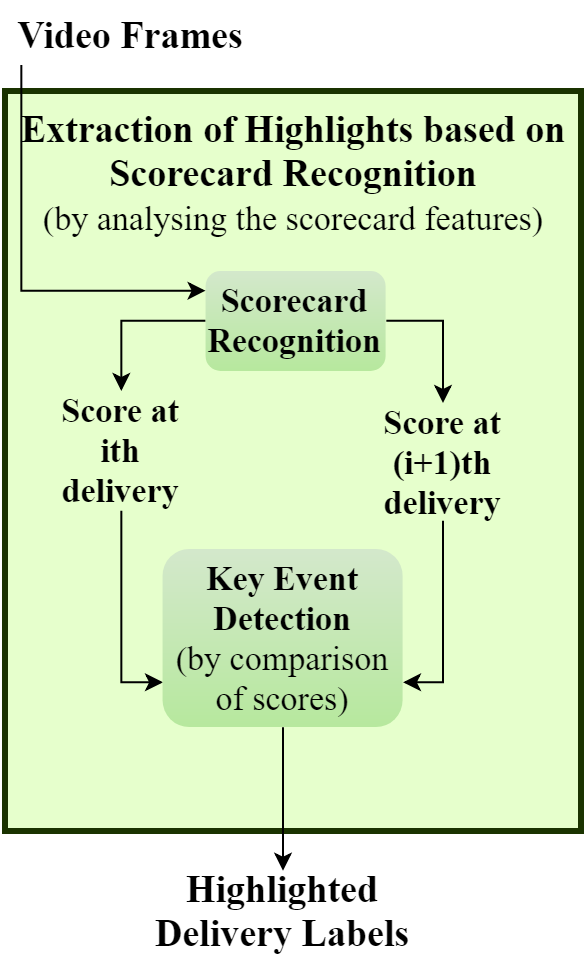

The diagram above was exported from draw.io. Its source (the exported page's mxGraphModel, read from the mxfile embedded in the PNG):
<mxGraphModel dx="700" dy="363" grid="1" gridSize="10" guides="1" tooltips="1" connect="1" arrows="1" fold="1" page="1" pageScale="1" pageWidth="1169" pageHeight="827" math="0" shadow="0">
  <root>
    <mxCell id="0" />
    <mxCell id="1" parent="0" />
    <mxCell id="2" value="&lt;font style=&quot;font-size: 19px&quot;&gt;Extraction of Highlights based on Scorecard Recognition&lt;br&gt;&lt;span style=&quot;font-weight: normal ; font-size: 17px&quot;&gt;(by&amp;nbsp;analysing&amp;nbsp;the scorecard features)&lt;/span&gt;&lt;/font&gt;&lt;br&gt;" style="rounded=0;whiteSpace=wrap;html=1;fontFamily=Times New Roman;fontStyle=1;labelBorderColor=none;fontSize=17;strokeWidth=3;fillColor=#E6FFCC;strokeColor=#1A3300;verticalAlign=top;gradientColor=none;gradientDirection=south;" vertex="1" parent="1">
      <mxGeometry x="1356" y="1083" width="288" height="370" as="geometry" />
    </mxCell>
    <mxCell id="3" style="edgeStyle=orthogonalEdgeStyle;rounded=0;html=1;exitX=0.5;exitY=1;exitDx=0;exitDy=0;entryX=0;entryY=0.75;entryDx=0;entryDy=0;startArrow=none;startFill=0;endArrow=classic;endFill=1;jettySize=auto;orthogonalLoop=1;" edge="1" source="4" target="11" parent="1">
      <mxGeometry relative="1" as="geometry" />
    </mxCell>
    <mxCell id="4" value="&lt;b&gt;&lt;font face=&quot;Times New Roman&quot; style=&quot;font-size: 17px&quot;&gt;Score at ith delivery&lt;/font&gt;&lt;/b&gt;" style="whiteSpace=wrap;html=1;dashed=1;strokeWidth=3;fillColor=none;strokeColor=none;fontSize=12;fontFamily=Helvetica;rounded=1;" vertex="1" parent="1">
      <mxGeometry x="1383.7857142857142" y="1233" width="60" height="60" as="geometry" />
    </mxCell>
    <mxCell id="5" style="edgeStyle=orthogonalEdgeStyle;rounded=0;html=1;exitX=0.5;exitY=1;exitDx=0;exitDy=0;entryX=1;entryY=0.75;entryDx=0;entryDy=0;startArrow=none;startFill=0;endArrow=classic;endFill=1;jettySize=auto;orthogonalLoop=1;" edge="1" source="6" target="11" parent="1">
      <mxGeometry relative="1" as="geometry" />
    </mxCell>
    <mxCell id="6" value="&lt;b&gt;&lt;font face=&quot;Times New Roman&quot; style=&quot;font-size: 17px&quot;&gt;Score at (i+1)th delivery&lt;/font&gt;&lt;/b&gt;" style="whiteSpace=wrap;html=1;dashed=1;strokeWidth=3;fillColor=none;strokeColor=none;fontSize=12;fontFamily=Helvetica;rounded=1;" vertex="1" parent="1">
      <mxGeometry x="1540" y="1239" width="70" height="59" as="geometry" />
    </mxCell>
    <mxCell id="7" style="edgeStyle=orthogonalEdgeStyle;rounded=0;html=1;startArrow=none;startFill=0;endArrow=classic;endFill=1;jettySize=auto;orthogonalLoop=1;" edge="1" source="9" target="4" parent="1">
      <mxGeometry relative="1" as="geometry" />
    </mxCell>
    <mxCell id="8" style="edgeStyle=orthogonalEdgeStyle;rounded=0;html=1;exitX=1;exitY=0.5;exitDx=0;exitDy=0;startArrow=none;startFill=0;endArrow=classic;endFill=1;jettySize=auto;orthogonalLoop=1;" edge="1" source="9" target="6" parent="1">
      <mxGeometry relative="1" as="geometry" />
    </mxCell>
    <mxCell id="9" value="&lt;font face=&quot;Times New Roman&quot; size=&quot;1&quot;&gt;&lt;b style=&quot;font-size: 17px&quot;&gt;Scorecard Recognition&lt;/b&gt;&lt;/font&gt;" style="rounded=1;whiteSpace=wrap;html=1;dashed=1;strokeWidth=1;fillColor=#D4E8CC;strokeColor=none;fontSize=12;fontFamily=Helvetica;gradientColor=#B7E89E;labelBackgroundColor=none;" vertex="1" parent="1">
      <mxGeometry x="1456.2857142857142" y="1173" width="90" height="50" as="geometry" />
    </mxCell>
    <mxCell id="10" style="edgeStyle=orthogonalEdgeStyle;rounded=0;html=1;exitX=0.5;exitY=1;exitDx=0;exitDy=0;entryX=0.5;entryY=0;entryDx=0;entryDy=0;startArrow=none;startFill=0;endArrow=classic;endFill=1;jettySize=auto;orthogonalLoop=1;" edge="1" source="11" target="12" parent="1">
      <mxGeometry relative="1" as="geometry">
        <Array as="points">
          <mxPoint x="1495" y="1440" />
          <mxPoint x="1495" y="1440" />
        </Array>
      </mxGeometry>
    </mxCell>
    <mxCell id="11" value="&lt;font style=&quot;font-size: 17px&quot; face=&quot;Times New Roman&quot;&gt;&lt;b&gt;Key Event Detection&lt;/b&gt;&lt;br&gt;(by comparison of scores)&lt;/font&gt;" style="rounded=1;whiteSpace=wrap;html=1;dashed=1;strokeWidth=1;fillColor=#D4E8CC;strokeColor=none;fontSize=12;fontFamily=Helvetica;gradientColor=#B7E89E;labelBackgroundColor=none;" vertex="1" parent="1">
      <mxGeometry x="1434.7857142857142" y="1312" width="120" height="89" as="geometry" />
    </mxCell>
    <mxCell id="12" value="&lt;b&gt;&lt;font face=&quot;Times New Roman&quot; style=&quot;font-size: 19px&quot;&gt;Highlighted Delivery Labels&lt;/font&gt;&lt;/b&gt;" style="ellipse;whiteSpace=wrap;html=1;dashed=1;strokeWidth=3;fillColor=none;strokeColor=none;" vertex="1" parent="1">
      <mxGeometry x="1430" y="1473" width="130" height="40" as="geometry" />
    </mxCell>
    <mxCell id="13" style="edgeStyle=orthogonalEdgeStyle;rounded=0;html=1;startArrow=none;startFill=0;endArrow=classic;endFill=1;jettySize=auto;orthogonalLoop=1;" edge="1" source="14" target="9" parent="1">
      <mxGeometry relative="1" as="geometry">
        <Array as="points">
          <mxPoint x="1364" y="1183" />
        </Array>
      </mxGeometry>
    </mxCell>
    <mxCell id="14" value="&lt;b&gt;&lt;font face=&quot;Times New Roman&quot; style=&quot;font-size: 19px&quot;&gt;Video Frames&lt;/font&gt;&lt;/b&gt;" style="strokeWidth=3;html=1;shape=mxgraph.flowchart.multi-document;whiteSpace=wrap;dashed=1;fillColor=none;strokeColor=none;" vertex="1" parent="1">
      <mxGeometry x="1356" y="1040" width="124" height="30" as="geometry" />
    </mxCell>
  </root>
</mxGraphModel>